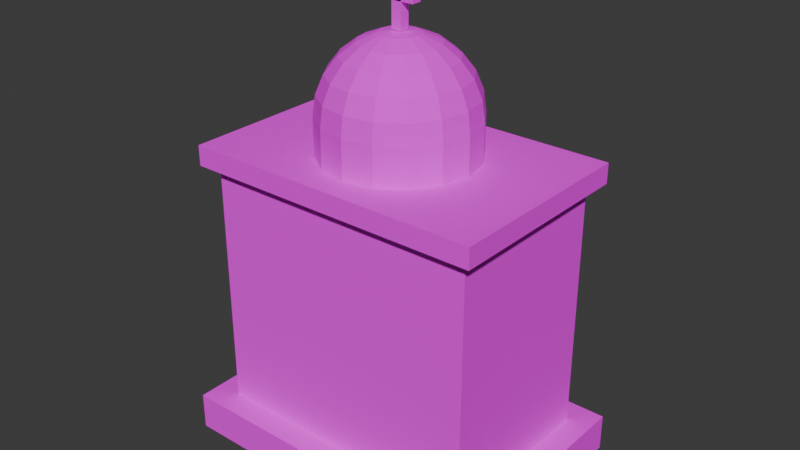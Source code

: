 # Source: tumba1.blend  (saved by Blender 5.2.45; exported with 4.5.12 LTS)
import bpy
from mathutils import Matrix  # noqa: F401  (used for matrix-valued properties, if any)

bpy.ops.wm.read_factory_settings(use_empty=True)
scene = bpy.context.scene
scene.name = 'Scene'

# ---- collections
col_collection = bpy.data.collections.new('Collection'); scene.collection.children.link(col_collection)

# ---- images (referenced by path relative to the original .blend; pixels are not part of the script)
import os
ASSET_DIR = os.environ.get("B2B_ASSET_DIR", "")  # directory of the original .blend (textures are referenced by path, not embedded)
HERE = os.path.dirname(os.path.abspath(__file__))  # packed textures are extracted next to this script under _unpacked/

def load_image(name, relpath, width, height, colorspace="sRGB"):
    """Load a texture the original file referenced (path relative to the .blend, or extracted next to this script)."""
    p = next((c for c in (os.path.join(HERE, relpath), os.path.join(ASSET_DIR, relpath)) if relpath and os.path.exists(c)), "")
    if p:
        img = bpy.data.images.load(p, check_existing=True)
        img.name = name
    else:  # same state as the original file: an image datablock whose file is absent (Cycles renders it pink)
        img = bpy.data.images.new(name, width, height)
        img.source = "FILE"
        img.filepath = "//" + (relpath or name)
    img.colorspace_settings.name = colorspace
    return img
img_tumba1_provisional_png = load_image('tumba1_provisional.png', 'tumba1_provisional.png', 1024, 1024, 'sRGB')

# ---- materials (node trees are filled in below, after node groups)
mat_tumba1 = bpy.data.materials.new('tumba1')

# ---- material node trees
mat_tumba1.use_nodes = True; mat_tumba1.node_tree.nodes.clear()
_N = mat_tumba1.node_tree.nodes; _L = mat_tumba1.node_tree.links
n0 = _N.new('ShaderNodeBsdfPrincipled'); n0.name = 'BSDF Principista'; n0.location = (-200, 100)
n0.inputs[2].default_value = 0.9
n0.inputs[10].default_value = 0.005
n1 = _N.new('ShaderNodeOutputMaterial'); n1.name = 'Material'; n1.location = (200, 100)
n2 = _N.new('ShaderNodeTexImage'); n2.name = 'Imagen'; n2.location = (0, 0)
n2.image = img_tumba1_provisional_png
_L.new(n0.outputs[0], n1.inputs[0])
_L.new(n2.outputs[0], n0.inputs[0])
n1.is_active_output = True

# ---- world
world_world = bpy.data.worlds.new('World'); scene.world = world_world
world_world.use_nodes = True; world_world.node_tree.nodes.clear()
_N = world_world.node_tree.nodes; _L = world_world.node_tree.links
n0 = _N.new('ShaderNodeOutputWorld'); n0.name = 'World Output'; n0.location = (200, 100)
n1 = _N.new('ShaderNodeBackground'); n1.name = 'Background'; n1.location = (-200, 100)
n1.inputs[0].default_value = (0.05088, 0.05088, 0.05088, 1.0)
_L.new(n1.outputs[0], n0.inputs[0])
n0.is_active_output = True
world_world.color = (0.05088, 0.05088, 0.05088)
world_world.sun_shadow_jitter_overblur = 0.0

# ---- meshes
me_tumba1 = bpy.data.meshes.new('tumba1')
me_tumba1.from_pydata([(-0.65, -0.45, 0.0), (-0.65, -0.45, 0.15), (-0.65, 0.45, 0.0), (-0.65, 0.45, 0.15), (0.65, -0.45, 0.0), (0.65, -0.45, 0.15), (0.65, 0.45, 0.0), (0.65, 0.45, 0.15), (-0.55, -0.35, 0.15), (-0.55, -0.35, 1.15), (-0.55, 0.35, 0.15), (-0.55, 0.35, 1.15), (0.55, -0.35, 0.15), (0.55, -0.35, 1.15), (0.55, 0.35, 0.15), (0.55, 0.35, 1.15), (-0.6, -0.4, 1.15), (-0.6, -0.4, 1.23), (-0.6, 0.4, 1.15), (-0.6, 0.4, 1.23), (0.6, -0.4, 1.15), (0.6, -0.4, 1.23), (0.6, 0.4, 1.15), (0.6, 0.4, 1.23), (0.0, 0.07765, 1.67), (0.0, 0.0, 1.68), (0.0, 0.3, 1.23), (0.0, 0.3, 1.38), (0.1148, 0.2772, 1.23), (0.1148, 0.2772, 1.38), (0.2121, 0.2121, 1.23), (0.2121, 0.2121, 1.38), (0.2772, 0.1148, 1.23), (0.2772, 0.1148, 1.38), (0.3, 0.0, 1.23), (0.3, 0.0, 1.38), (0.2772, -0.1148, 1.23), (0.2772, -0.1148, 1.38), (0.2121, -0.2121, 1.23), (0.2121, -0.2121, 1.38), (0.1148, -0.2772, 1.23), (0.1148, -0.2772, 1.38), (0.0, -0.3, 1.23), (0.0, -0.3, 1.38), (-0.1148, -0.2772, 1.23), (-0.1148, -0.2772, 1.38), (-0.2121, -0.2121, 1.23), (-0.2121, -0.2121, 1.38), (-0.2772, -0.1148, 1.23), (-0.2772, -0.1148, 1.38), (-0.3, 0.0, 1.23), (-0.3, 0.0, 1.38), (-0.2772, 0.1148, 1.23), (-0.2772, 0.1148, 1.38), (-0.2121, 0.2121, 1.23), (-0.2121, 0.2121, 1.38), (-0.1148, 0.2772, 1.23), (-0.1148, 0.2772, 1.38), (0.0, 0.15, 1.64), (0.0, 0.2598, 1.53), (0.0, 0.2898, 1.458), (0.0, 0.3, 1.38), (0.02971, 0.07174, 1.67), (0.0574, 0.1386, 1.64), (0.08118, 0.196, 1.592), (0.09942, 0.24, 1.53), (0.1109, 0.2677, 1.458), (0.1148, 0.2772, 1.38), (0.0549, 0.0549, 1.67), (0.1061, 0.1061, 1.64), (0.15, 0.15, 1.592), (0.1837, 0.1837, 1.53), (0.2049, 0.2049, 1.458), (0.2121, 0.2121, 1.38), (0.07174, 0.02971, 1.67), (0.1386, 0.0574, 1.64), (0.196, 0.08118, 1.592), (0.24, 0.09942, 1.53), (0.2677, 0.1109, 1.458), (0.2772, 0.1148, 1.38), (0.07765, -7.451e-09, 1.67), (0.15, -1.49e-08, 1.64), (0.2121, -2.98e-08, 1.592), (0.2598, -4.47e-08, 1.53), (0.2898, -3.725e-08, 1.458), (0.3, -2.98e-08, 1.38), (0.07174, -0.02971, 1.67), (0.1386, -0.0574, 1.64), (0.196, -0.08118, 1.592), (0.24, -0.09942, 1.53), (0.2677, -0.1109, 1.458), (0.2772, -0.1148, 1.38), (0.0549, -0.0549, 1.67), (0.1061, -0.1061, 1.64), (0.15, -0.15, 1.592), (0.1837, -0.1837, 1.53), (0.2049, -0.2049, 1.458), (0.2121, -0.2121, 1.38), (0.02971, -0.07174, 1.67), (0.0574, -0.1386, 1.64), (0.08118, -0.196, 1.592), (0.09942, -0.24, 1.53), (0.1109, -0.2677, 1.458), (0.1148, -0.2772, 1.38), (-1.863e-08, -0.07765, 1.67), (-2.98e-08, -0.15, 1.64), (-5.96e-08, -0.2121, 1.592), (-6.706e-08, -0.2598, 1.53), (-6.706e-08, -0.2898, 1.458), (-5.96e-08, -0.3, 1.38), (-0.02971, -0.07174, 1.67), (-0.0574, -0.1386, 1.64), (-0.08118, -0.196, 1.592), (-0.09942, -0.24, 1.53), (-0.1109, -0.2677, 1.458), (-0.1148, -0.2772, 1.38), (-0.0549, -0.0549, 1.67), (-0.1061, -0.1061, 1.64), (-0.15, -0.15, 1.592), (-0.1837, -0.1837, 1.53), (-0.2049, -0.2049, 1.458), (-0.2121, -0.2121, 1.38), (-0.07174, -0.02971, 1.67), (-0.1386, -0.0574, 1.64), (-0.196, -0.08118, 1.592), (-0.24, -0.09942, 1.53), (-0.2677, -0.1109, 1.458), (-0.2772, -0.1148, 1.38), (-0.07765, 2.608e-08, 1.67), (-0.15, 4.843e-08, 1.64), (-0.2121, 1.118e-07, 1.592), (-0.2598, 1.118e-07, 1.53), (-0.2898, 8.941e-08, 1.458), (-0.3, 9.686e-08, 1.38), (-0.07174, 0.02971, 1.67), (-0.1386, 0.0574, 1.64), (-0.196, 0.08118, 1.592), (-0.24, 0.09942, 1.53), (-0.2677, 0.1109, 1.458), (-0.2772, 0.1148, 1.38), (0.07, 0.02, 1.82), (0.07, 0.02, 1.78), (0.07, -0.02, 1.82), (0.07, -0.02, 1.78), (-0.0549, 0.0549, 1.67), (-0.1061, 0.1061, 1.64), (-0.15, 0.15, 1.592), (-0.1837, 0.1837, 1.53), (-0.2049, 0.2049, 1.458), (-0.2121, 0.2121, 1.38), (-0.07, 0.02, 1.82), (-0.07, 0.02, 1.78), (-0.07, -0.02, 1.82), (-0.07, -0.02, 1.78), (0.02, 0.02, 1.9), (-0.02971, 0.07174, 1.67), (-0.0574, 0.1386, 1.64), (-0.08118, 0.196, 1.592), (-0.09942, 0.24, 1.53), (-0.1109, 0.2677, 1.458), (-0.1148, 0.2772, 1.38), (0.02, 0.02, 1.68), (0.02, -0.02, 1.9), (0.02, -0.02, 1.68), (-0.02, 0.02, 1.9), (-0.02, 0.02, 1.68), (1.49e-07, 0.2121, 1.592), (-0.02, -0.02, 1.9), (-0.02, -0.02, 1.68)], [], [(0, 1, 3, 2), (2, 3, 7, 6), (6, 7, 5, 4), (4, 5, 1, 0), (2, 6, 4, 0), (7, 3, 1, 5), (8, 9, 11, 10), (10, 11, 15, 14), (14, 15, 13, 12), (12, 13, 9, 8), (10, 14, 12, 8), (15, 11, 9, 13), (16, 17, 19, 18), (18, 19, 23, 22), (22, 23, 21, 20), (20, 21, 17, 16), (18, 22, 20, 16), (23, 19, 17, 21), (68, 25, 74), (26, 27, 29, 28), (28, 29, 31, 30), (30, 31, 33, 32), (61, 60, 66, 67), (32, 33, 35, 34), (59, 166, 64, 65), (34, 35, 37, 36), (70, 69, 75, 76), (58, 24, 62, 63), (36, 37, 39, 38), (63, 62, 68, 69), (38, 39, 41, 40), (65, 64, 70, 71), (40, 41, 43, 42), (67, 66, 72, 73), (42, 43, 45, 44), (60, 59, 65, 66), (44, 45, 47, 46), (166, 58, 63, 64), (46, 47, 49, 48), (24, 25, 62), (48, 49, 51, 50), (62, 25, 68), (50, 51, 53, 52), (64, 63, 69, 70), (52, 53, 55, 54), (29, 27, 57, 55, 53, 51, 49, 47, 45, 43, 41, 39, 37, 35, 33, 31), (54, 55, 57, 56), (71, 70, 76, 77), (66, 65, 71, 72), (56, 57, 27, 26), (26, 28, 30, 32, 34, 36, 38, 40, 42, 44, 46, 48, 50, 52, 54, 56), (72, 71, 77, 78), (69, 68, 74, 75), (73, 72, 78, 79), (75, 74, 80, 81), (79, 78, 84, 85), (76, 75, 81, 82), (77, 76, 82, 83), (74, 25, 80), (78, 77, 83, 84), (83, 82, 88, 89), (80, 25, 86), (84, 83, 89, 90), (81, 80, 86, 87), (85, 84, 90, 91), (82, 81, 87, 88), (88, 87, 93, 94), (89, 88, 94, 95), (86, 25, 92), (90, 89, 95, 96), (87, 86, 92, 93), (91, 90, 96, 97), (96, 95, 101, 102), (93, 92, 98, 99), (97, 96, 102, 103), (94, 93, 99, 100), (95, 94, 100, 101), (92, 25, 98), (101, 100, 106, 107), (98, 25, 104), (102, 101, 107, 108), (99, 98, 104, 105), (103, 102, 108, 109), (100, 99, 105, 106), (109, 108, 114, 115), (106, 105, 111, 112), (107, 106, 112, 113), (104, 25, 110), (108, 107, 113, 114), (105, 104, 110, 111), (114, 113, 119, 120), (111, 110, 116, 117), (115, 114, 120, 121), (112, 111, 117, 118), (113, 112, 118, 119), (110, 25, 116), (119, 118, 124, 125), (116, 25, 122), (120, 119, 125, 126), (117, 116, 122, 123), (121, 120, 126, 127), (118, 117, 123, 124), (127, 126, 132, 133), (124, 123, 129, 130), (125, 124, 130, 131), (122, 25, 128), (126, 125, 131, 132), (123, 122, 128, 129), (140, 150, 152, 142), (132, 131, 137, 138), (129, 128, 134, 135), (151, 141, 143, 153), (133, 132, 138, 139), (130, 129, 135, 136), (131, 130, 136, 137), (128, 25, 134), (143, 142, 152, 153), (151, 150, 140, 141), (137, 136, 146, 147), (134, 25, 144), (141, 140, 142, 143), (153, 152, 150, 151), (138, 137, 147, 148), (135, 134, 144, 145), (154, 164, 167, 162), (139, 138, 148, 149), (136, 135, 145, 146), (168, 167, 164, 165), (149, 148, 159, 160), (146, 145, 156, 157), (165, 161, 163, 168), (161, 154, 162, 163), (147, 146, 157, 158), (144, 25, 155), (163, 162, 167, 168), (165, 164, 154, 161), (148, 147, 158, 159), (145, 144, 155, 156), (155, 25, 24), (159, 158, 59, 60), (156, 155, 24, 58), (160, 159, 60, 61), (157, 156, 58, 166), (91, 97, 103, 109, 115, 121, 127, 133, 139, 149, 160, 61, 67, 73, 79, 85), (158, 157, 166, 59)])
_uv = me_tumba1.uv_layers.new(name='Float2')
_uv.uv.foreach_set('vector', [-0.45, 0.0, -0.45, 0.15, 0.45, 0.15, 0.45, 0.0, -0.65, 0.0, -0.65, 0.15, 0.65, 0.15, 0.65, 0.0, 0.45, 0.0, 0.45, 0.15, -0.45, 0.15, -0.45, 0.0, 0.65, 0.0, 0.65, 0.15, -0.65, 0.15, -0.65, 0.0, -0.65, 0.45, 0.65, 0.45, 0.65, -0.45, -0.65, -0.45, 0.65, 0.45, -0.65, 0.45, -0.65, -0.45, 0.65, -0.45, -0.35, 0.15, -0.35, 1.15, 0.35, 1.15, 0.35, 0.15, -0.55, 0.15, -0.55, 1.15, 0.55, 1.15, 0.55, 0.15, 0.35, 0.15, 0.35, 1.15, -0.35, 1.15, -0.35, 0.15, 0.55, 0.15, 0.55, 1.15, -0.55, 1.15, -0.55, 0.15, -0.55, 0.35, 0.55, 0.35, 0.55, -0.35, -0.55, -0.35, 0.55, 0.35, -0.55, 0.35, -0.55, -0.35, 0.55, -0.35, -0.4, 1.15, -0.4, 1.23, 0.4, 1.23, 0.4, 1.15, -0.6, 1.15, -0.6, 1.23, 0.6, 1.23, 0.6, 1.15, 0.4, 1.15, 0.4, 1.23, -0.4, 1.23, -0.4, 1.15, 0.6, 1.15, 0.6, 1.23, -0.6, 1.23, -0.6, 1.15, -0.6, 0.4, 0.6, 0.4, 0.6, -0.4, -0.6, -0.4, 0.6, 0.4, -0.6, 0.4, -0.6, -0.4, 0.6, -0.4, 0.0549, 0.0549, 0.0, 0.0, 0.07174, 0.02971, 0.0, 1.23, 0.0, 1.38, 0.1148, 1.38, 0.1148, 1.23, 0.1148, 1.23, 0.1148, 1.38, 0.2121, 1.38, 0.2121, 1.23, 0.2121, 1.23, 0.2121, 1.38, 0.1148, 1.38, 0.1148, 1.23, 0.0, 1.38, 0.0, 1.458, 0.1109, 1.458, 0.1148, 1.38, 0.1148, 1.23, 0.1148, 1.38, 0.0, 1.38, 0.0, 1.23, 0.0, 1.53, 1.49e-07, 1.592, 0.08118, 1.592, 0.09942, 1.53, 0.0, 1.23, 0.0, 1.38, -0.1148, 1.38, -0.1148, 1.23, 0.15, 0.15, 0.1061, 0.1061, 0.1386, 0.0574, 0.196, 0.08118, 0.0, 0.15, 0.0, 0.07765, 0.02971, 0.07174, 0.0574, 0.1386, -0.1148, 1.23, -0.1148, 1.38, -0.2121, 1.38, -0.2121, 1.23, 0.0574, 0.1386, 0.02971, 0.07174, 0.0549, 0.0549, 0.1061, 0.1061, 0.2121, 1.23, 0.2121, 1.38, 0.1148, 1.38, 0.1148, 1.23, 0.09942, 1.53, 0.08118, 1.592, 0.15, 1.592, 0.1837, 1.53, 0.1148, 1.23, 0.1148, 1.38, 0.0, 1.38, 0.0, 1.23, 0.1148, 1.38, 0.1109, 1.458, 0.2049, 1.458, 0.2121, 1.38, 0.0, 1.23, 0.0, 1.38, -0.1148, 1.38, -0.1148, 1.23, 0.0, 1.458, 0.0, 1.53, 0.09942, 1.53, 0.1109, 1.458, -0.1148, 1.23, -0.1148, 1.38, -0.2121, 1.38, -0.2121, 1.23, 1.49e-07, 0.2121, 0.0, 0.15, 0.0574, 0.1386, 0.08118, 0.196, -0.2121, 1.23, -0.2121, 1.38, -0.1148, 1.38, -0.1148, 1.23, 0.0, 0.07765, 0.0, 0.0, 0.02971, 0.07174, -0.1148, 1.23, -0.1148, 1.38, 0.0, 1.38, 0.0, 1.23, 0.02971, 0.07174, 0.0, 0.0, 0.0549, 0.0549, 0.0, 1.23, 0.0, 1.38, 0.1148, 1.38, 0.1148, 1.23, 0.08118, 0.196, 0.0574, 0.1386, 0.1061, 0.1061, 0.15, 0.15, 0.1148, 1.23, 0.1148, 1.38, 0.2121, 1.38, 0.2121, 1.23, 0.1148, 0.2772, 0.0, 0.3, -0.1148, 0.2772, -0.2121, 0.2121, -0.2772, 0.1148, -0.3, 0.0, -0.2772, -0.1148, -0.2121, -0.2121, -0.1148, -0.2772, 0.0, -0.3, 0.1148, -0.2772, 0.2121, -0.2121, 0.2772, -0.1148, 0.3, 0.0, 0.2772, 0.1148, 0.2121, 0.2121, -0.2121, 1.23, -0.2121, 1.38, -0.1148, 1.38, -0.1148, 1.23, 0.1837, 1.53, 0.15, 1.592, 0.08118, 1.592, 0.09942, 1.53, 0.1109, 1.458, 0.09942, 1.53, 0.1837, 1.53, 0.2049, 1.458, -0.1148, 1.23, -0.1148, 1.38, 0.0, 1.38, 0.0, 1.23, 0.0, 0.3, 0.1148, 0.2772, 0.2121, 0.2121, 0.2772, 0.1148, 0.3, 0.0, 0.2772, -0.1148, 0.2121, -0.2121, 0.1148, -0.2772, 0.0, -0.3, -0.1148, -0.2772, -0.2121, -0.2121, -0.2772, -0.1148, -0.3, 0.0, -0.2772, 0.1148, -0.2121, 0.2121, -0.1148, 0.2772, 0.2049, 1.458, 0.1837, 1.53, 0.09942, 1.53, 0.1109, 1.458, 0.1061, 0.1061, 0.0549, 0.0549, 0.07174, 0.02971, 0.1386, 0.0574, 0.2121, 1.38, 0.2049, 1.458, 0.1109, 1.458, 0.1148, 1.38, 0.1386, 0.0574, 0.07174, 0.02971, 0.07765, -7.451e-09, 0.15, -1.49e-08, 0.1148, 1.38, 0.1109, 1.458, -3.725e-08, 1.458, -2.98e-08, 1.38, 0.196, 0.08118, 0.1386, 0.0574, 0.15, -1.49e-08, 0.2121, -2.98e-08, 0.09942, 1.53, 0.08118, 1.592, -2.98e-08, 1.592, -4.47e-08, 1.53, 0.07174, 0.02971, 0.0, 0.0, 0.07765, -7.451e-09, 0.1109, 1.458, 0.09942, 1.53, -4.47e-08, 1.53, -3.725e-08, 1.458, -4.47e-08, 1.53, -2.98e-08, 1.592, -0.08118, 1.592, -0.09942, 1.53, 0.07765, -7.451e-09, 0.0, 0.0, 0.07174, -0.02971, -3.725e-08, 1.458, -4.47e-08, 1.53, -0.09942, 1.53, -0.1109, 1.458, 0.15, -1.49e-08, 0.07765, -7.451e-09, 0.07174, -0.02971, 0.1386, -0.0574, -2.98e-08, 1.38, -3.725e-08, 1.458, -0.1109, 1.458, -0.1148, 1.38, 0.2121, -2.98e-08, 0.15, -1.49e-08, 0.1386, -0.0574, 0.196, -0.08118, 0.196, -0.08118, 0.1386, -0.0574, 0.1061, -0.1061, 0.15, -0.15, -0.09942, 1.53, -0.08118, 1.592, -0.15, 1.592, -0.1837, 1.53, 0.07174, -0.02971, 0.0, 0.0, 0.0549, -0.0549, -0.1109, 1.458, -0.09942, 1.53, -0.1837, 1.53, -0.2049, 1.458, 0.1386, -0.0574, 0.07174, -0.02971, 0.0549, -0.0549, 0.1061, -0.1061, -0.1148, 1.38, -0.1109, 1.458, -0.2049, 1.458, -0.2121, 1.38, 0.2049, 1.458, 0.1837, 1.53, 0.09942, 1.53, 0.1109, 1.458, 0.1061, -0.1061, 0.0549, -0.0549, 0.02971, -0.07174, 0.0574, -0.1386, 0.2121, 1.38, 0.2049, 1.458, 0.1109, 1.458, 0.1148, 1.38, 0.15, -0.15, 0.1061, -0.1061, 0.0574, -0.1386, 0.08118, -0.196, 0.1837, 1.53, 0.15, 1.592, 0.08118, 1.592, 0.09942, 1.53, 0.0549, -0.0549, 0.0, 0.0, 0.02971, -0.07174, 0.09942, 1.53, 0.08118, 1.592, -5.96e-08, 1.592, -6.706e-08, 1.53, 0.02971, -0.07174, 0.0, 0.0, -1.863e-08, -0.07765, 0.1109, 1.458, 0.09942, 1.53, -6.706e-08, 1.53, -6.706e-08, 1.458, 0.0574, -0.1386, 0.02971, -0.07174, -1.863e-08, -0.07765, -2.98e-08, -0.15, 0.1148, 1.38, 0.1109, 1.458, -6.706e-08, 1.458, -5.96e-08, 1.38, 0.08118, -0.196, 0.0574, -0.1386, -2.98e-08, -0.15, -5.96e-08, -0.2121, -5.96e-08, 1.38, -6.706e-08, 1.458, -0.1109, 1.458, -0.1148, 1.38, -5.96e-08, -0.2121, -2.98e-08, -0.15, -0.0574, -0.1386, -0.08118, -0.196, -6.706e-08, 1.53, -5.96e-08, 1.592, -0.08118, 1.592, -0.09942, 1.53, -1.863e-08, -0.07765, 0.0, 0.0, -0.02971, -0.07174, -6.706e-08, 1.458, -6.706e-08, 1.53, -0.09942, 1.53, -0.1109, 1.458, -2.98e-08, -0.15, -1.863e-08, -0.07765, -0.02971, -0.07174, -0.0574, -0.1386, -0.1109, 1.458, -0.09942, 1.53, -0.1837, 1.53, -0.2049, 1.458, -0.0574, -0.1386, -0.02971, -0.07174, -0.0549, -0.0549, -0.1061, -0.1061, -0.1148, 1.38, -0.1109, 1.458, -0.2049, 1.458, -0.2121, 1.38, -0.08118, -0.196, -0.0574, -0.1386, -0.1061, -0.1061, -0.15, -0.15, -0.09942, 1.53, -0.08118, 1.592, -0.15, 1.592, -0.1837, 1.53, -0.02971, -0.07174, 0.0, 0.0, -0.0549, -0.0549, -0.1837, 1.53, -0.15, 1.592, -0.08118, 1.592, -0.09942, 1.53, -0.0549, -0.0549, 0.0, 0.0, -0.07174, -0.02971, -0.2049, 1.458, -0.1837, 1.53, -0.09942, 1.53, -0.1109, 1.458, -0.1061, -0.1061, -0.0549, -0.0549, -0.07174, -0.02971, -0.1386, -0.0574, -0.2121, 1.38, -0.2049, 1.458, -0.1109, 1.458, -0.1148, 1.38, -0.15, -0.15, -0.1061, -0.1061, -0.1386, -0.0574, -0.196, -0.08118, -0.1148, 1.38, -0.1109, 1.458, 8.941e-08, 1.458, 9.686e-08, 1.38, -0.196, -0.08118, -0.1386, -0.0574, -0.15, 4.843e-08, -0.2121, 1.118e-07, -0.09942, 1.53, -0.08118, 1.592, 1.118e-07, 1.592, 1.118e-07, 1.53, -0.07174, -0.02971, 0.0, 0.0, -0.07765, 2.608e-08, -0.1109, 1.458, -0.09942, 1.53, 1.118e-07, 1.53, 8.941e-08, 1.458, -0.1386, -0.0574, -0.07174, -0.02971, -0.07765, 2.608e-08, -0.15, 4.843e-08, 0.07, 0.02, -0.07, 0.02, -0.07, -0.02, 0.07, -0.02, 8.941e-08, 1.458, 1.118e-07, 1.53, 0.09942, 1.53, 0.1109, 1.458, -0.15, 4.843e-08, -0.07765, 2.608e-08, -0.07174, 0.02971, -0.1386, 0.0574, -0.07, 0.02, 0.07, 0.02, 0.07, -0.02, -0.07, -0.02, 9.686e-08, 1.38, 8.941e-08, 1.458, 0.1109, 1.458, 0.1148, 1.38, -0.2121, 1.118e-07, -0.15, 4.843e-08, -0.1386, 0.0574, -0.196, 0.08118, 1.118e-07, 1.53, 1.118e-07, 1.592, 0.08118, 1.592, 0.09942, 1.53, -0.07765, 2.608e-08, 0.0, 0.0, -0.07174, 0.02971, 0.07, 1.78, 0.07, 1.82, -0.07, 1.82, -0.07, 1.78, -0.07, 1.78, -0.07, 1.82, 0.07, 1.82, 0.07, 1.78, 0.09942, 1.53, 0.08118, 1.592, 0.15, 1.592, 0.1837, 1.53, -0.07174, 0.02971, 0.0, 0.0, -0.0549, 0.0549, 0.02, 1.78, 0.02, 1.82, -0.02, 1.82, -0.02, 1.78, -0.02, 1.78, -0.02, 1.82, 0.02, 1.82, 0.02, 1.78, 0.1109, 1.458, 0.09942, 1.53, 0.1837, 1.53, 0.2049, 1.458, -0.1386, 0.0574, -0.07174, 0.02971, -0.0549, 0.0549, -0.1061, 0.1061, 0.02, 0.02, -0.02, 0.02, -0.02, -0.02, 0.02, -0.02, 0.1148, 1.38, 0.1109, 1.458, 0.2049, 1.458, 0.2121, 1.38, -0.196, 0.08118, -0.1386, 0.0574, -0.1061, 0.1061, -0.15, 0.15, -0.02, 1.68, -0.02, 1.9, 0.02, 1.9, 0.02, 1.68, -0.2121, 1.38, -0.2049, 1.458, -0.1109, 1.458, -0.1148, 1.38, -0.15, 0.15, -0.1061, 0.1061, -0.0574, 0.1386, -0.08118, 0.196, -0.02, 0.02, 0.02, 0.02, 0.02, -0.02, -0.02, -0.02, 0.02, 1.68, 0.02, 1.9, -0.02, 1.9, -0.02, 1.68, -0.1837, 1.53, -0.15, 1.592, -0.08118, 1.592, -0.09942, 1.53, -0.0549, 0.0549, 0.0, 0.0, -0.02971, 0.07174, 0.02, 1.68, 0.02, 1.9, -0.02, 1.9, -0.02, 1.68, -0.02, 1.68, -0.02, 1.9, 0.02, 1.9, 0.02, 1.68, -0.2049, 1.458, -0.1837, 1.53, -0.09942, 1.53, -0.1109, 1.458, -0.1061, 0.1061, -0.0549, 0.0549, -0.02971, 0.07174, -0.0574, 0.1386, -0.02971, 0.07174, 0.0, 0.0, 0.0, 0.07765, -0.1109, 1.458, -0.09942, 1.53, 0.0, 1.53, 0.0, 1.458, -0.0574, 0.1386, -0.02971, 0.07174, 0.0, 0.07765, 0.0, 0.15, -0.1148, 1.38, -0.1109, 1.458, 0.0, 1.458, 0.0, 1.38, -0.08118, 0.196, -0.0574, 0.1386, 0.0, 0.15, 1.49e-07, 0.2121, 0.2772, -0.1148, 0.2121, -0.2121, 0.1148, -0.2772, -5.96e-08, -0.3, -0.1148, -0.2772, -0.2121, -0.2121, -0.2772, -0.1148, -0.3, 9.686e-08, -0.2772, 0.1148, -0.2121, 0.2121, -0.1148, 0.2772, 0.0, 0.3, 0.1148, 0.2772, 0.2121, 0.2121, 0.2772, 0.1148, 0.3, -2.98e-08, -0.09942, 1.53, -0.08118, 1.592, 1.49e-07, 1.592, 0.0, 1.53])
me_tumba1.materials.append(mat_tumba1)
me_tumba1.update()

# ---- objects
ob_tumba1 = bpy.data.objects.new('tumba1', me_tumba1)

# ---- transforms, parenting, visibility, modifiers, constraints
ob_tumba1.location = (0.0, 0.0, 0.0)

# ---- collection membership
scene.collection.objects.link(ob_tumba1)

# ---- scene / render settings (as saved in the file)
scene.frame_start = 1; scene.frame_end = 250; scene.frame_set(1)
scene.render.engine = 'BLENDER_EEVEE_NEXT'
scene.render.bake_bias = 0.0
scene.render.bake_samples = 0
scene.render.compositor_device = 'GPU'
scene.eevee.use_volume_custom_range = False
scene.eevee.fast_gi_thickness_near = 0.1
scene.eevee.fast_gi_thickness_far = 0.0
scene.eevee.ray_tracing_options.screen_trace_thickness = 0.1
bpy.context.view_layer.update()

# ---- added for rendering (the .blend has no active camera and no usable light): camera, sun
cam_auto = bpy.data.cameras.new('AutoCamera')
cam_auto.lens = 50.0
cam_auto.sensor_width = 36.0
cam_auto.clip_end = 1000.0
ob_auto_camera = bpy.data.objects.new('AutoCamera', cam_auto)
scene.collection.objects.link(ob_auto_camera)
ob_auto_camera.location = (2.28701, -2.74441, 2.77961)
ob_auto_camera.rotation_euler = (1.09748, -7.21219e-08, 0.694738)
scene.camera = ob_auto_camera
light_auto_sun = bpy.data.lights.new('AutoSun', 'SUN')
light_auto_sun.energy = 3.0
light_auto_sun.angle = 0.0523599
ob_auto_sun = bpy.data.objects.new('AutoSun', light_auto_sun)
scene.collection.objects.link(ob_auto_sun)
ob_auto_sun.rotation_euler = (0.872665, 0.174533, 0.523599)
bpy.context.view_layer.update()
